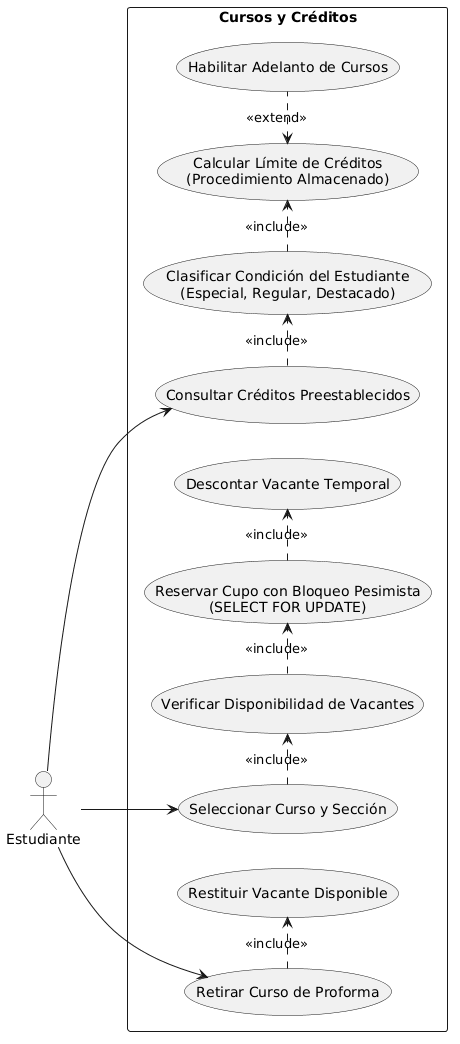

The diagram above was rendered by PlantUML. Its source (embedded in the PNG):
@startuml
left to right direction
skinparam packageStyle rectangle

actor "Estudiante" as est

rectangle "Cursos y Créditos" {
    usecase "Consultar Créditos Preestablecidos" as UC_VerCreditos
    usecase "Clasificar Condición del Estudiante\n(Especial, Regular, Destacado)" as UC_Clasificar
    usecase "Calcular Límite de Créditos\n(Procedimiento Almacenado)" as UC_CalcLimite
    usecase "Habilitar Adelanto de Cursos" as UC_Adelanto
    
    usecase "Seleccionar Curso y Sección" as UC_SelCurso
    usecase "Verificar Disponibilidad de Vacantes" as UC_VerifVac
    usecase "Reservar Cupo con Bloqueo Pesimista\n(SELECT FOR UPDATE)" as UC_BloqueoPes
    usecase "Descontar Vacante Temporal" as UC_DescVac
    
    usecase "Retirar Curso de Proforma" as UC_RetirarCurso
    usecase "Restituir Vacante Disponible" as UC_RestituirVac
}

est --> UC_VerCreditos
est --> UC_SelCurso
est --> UC_RetirarCurso

UC_VerCreditos .> UC_Clasificar : <<include>>
UC_Clasificar .> UC_CalcLimite : <<include>>
UC_CalcLimite <. UC_Adelanto : <<extend>>

UC_SelCurso .> UC_VerifVac : <<include>>
UC_VerifVac .> UC_BloqueoPes : <<include>>
UC_BloqueoPes .> UC_DescVac : <<include>>

UC_RetirarCurso .> UC_RestituirVac : <<include>>
@enduml